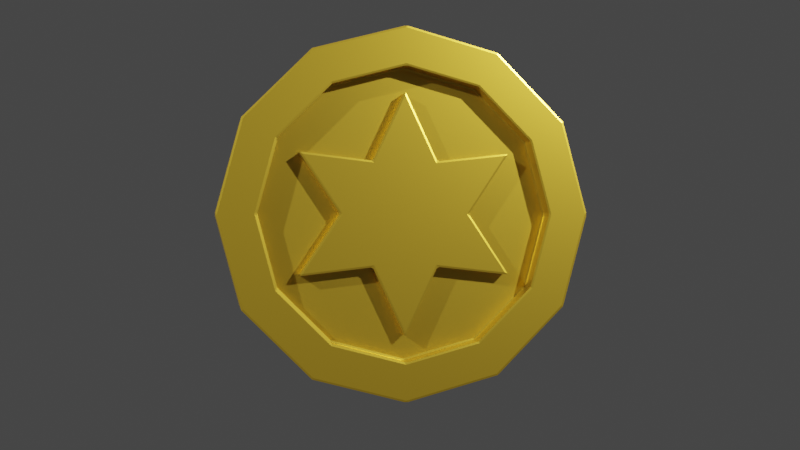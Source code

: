 # Source: CoinGold.blend  (saved by Blender 3.3.6; exported with 4.5.12 LTS)
import bpy
from mathutils import Matrix  # noqa: F401  (used for matrix-valued properties, if any)

bpy.ops.wm.read_factory_settings(use_empty=True)
scene = bpy.context.scene
scene.name = 'Scene'

# ---- collections
col_collection = bpy.data.collections.new('Collection'); scene.collection.children.link(col_collection)

# ---- materials (node trees are filled in below, after node groups)
mat_gold = bpy.data.materials.new('Gold')

# ---- material node trees
mat_gold.use_nodes = True; mat_gold.node_tree.nodes.clear()
_N = mat_gold.node_tree.nodes; _L = mat_gold.node_tree.links
n0 = _N.new('ShaderNodeBsdfPrincipled'); n0.name = 'Principled BSDF'; n0.location = (10, 300)
n0.distribution = 'GGX'
n0.subsurface_method = 'RANDOM_WALK_SKIN'
n0.inputs[0].default_value = (0.6584, 0.4287, 0.0382, 1.0)
n0.inputs[1].default_value = 0.9
n0.inputs[2].default_value = 0.3
n0.inputs[3].default_value = 1.45
n0.inputs[27].default_value = (0.0, 0.0, 0.0, 1.0)
n0.inputs[28].default_value = 1.0
n1 = _N.new('ShaderNodeOutputMaterial'); n1.name = 'Material Output'; n1.location = (300, 300)
_L.new(n0.outputs[0], n1.inputs[0])
n1.is_active_output = True

# ---- world
world_world = bpy.data.worlds.new('World'); scene.world = world_world
world_world.use_nodes = True; world_world.node_tree.nodes.clear()
_N = world_world.node_tree.nodes; _L = world_world.node_tree.links
n0 = _N.new('ShaderNodeOutputWorld'); n0.name = 'World Output'; n0.location = (300, 300)
n1 = _N.new('ShaderNodeBackground'); n1.name = 'Background'; n1.location = (10, 300)
n1.inputs[0].default_value = (0.05088, 0.05088, 0.05088, 1.0)
_L.new(n1.outputs[0], n0.inputs[0])
n0.is_active_output = True
world_world.color = (0.05088, 0.05088, 0.05088)
world_world.use_sun_shadow = False
world_world.sun_shadow_jitter_overblur = 0.0

# ---- cameras
cam_c_mara = bpy.data.cameras.new('Cámara')

# ---- lights
light_sol = bpy.data.lights.new('Sol', 'SPOT')
light_sol.transmission_factor = 0.0
light_sol.energy = 4500.0
light_sol.shadow_soft_size = 0.125
light_sol.shadow_maximum_resolution = 0.006
light_sol.use_absolute_resolution = True
light_sol_001 = bpy.data.lights.new('Sol.001', 'SPOT')
light_sol_001.transmission_factor = 0.0
light_sol_001.energy = 5000.0
light_sol_001.shadow_soft_size = 0.125
light_sol_001.shadow_maximum_resolution = 0.006
light_sol_001.use_absolute_resolution = True

# ---- meshes
me_cilindro = bpy.data.meshes.new('Cilindro')
me_cilindro.from_pydata([(0.0, 0.7888, -1.0), (0.0, 0.7888, 1.0), (0.3944, 0.6831, -1.0), (0.3944, 0.6831, 1.0), (0.6831, 0.3944, -1.0), (0.6831, 0.3944, 1.0), (0.7888, 0.0, -1.0), (0.7888, 0.0, 1.0), (0.6831, -0.3944, -1.0), (0.6831, -0.3944, 1.0), (0.3944, -0.6831, -1.0), (0.3944, -0.6831, 1.0), (0.0, -0.7888, -1.0), (0.0, -0.7888, 1.0), (-0.3944, -0.6831, -1.0), (-0.3944, -0.6831, 1.0), (-0.6831, -0.3944, -1.0), (-0.6831, -0.3944, 1.0), (-0.7888, 0.0, -1.0), (-0.7888, 0.0, 1.0), (-0.6831, 0.3944, -1.0), (-0.6831, 0.3944, 1.0), (-0.3944, 0.6831, -1.0), (-0.3944, 0.6831, 1.0), (0.0, 1.0, -1.0), (0.5, 0.866, -1.0), (0.5, 0.866, 1.0), (0.0, 1.0, 1.0), (0.866, 0.5, -1.0), (0.866, 0.5, 1.0), (1.0, 0.0, -1.0), (1.0, 0.0, 1.0), (0.866, -0.5, -1.0), (0.866, -0.5, 1.0), (0.5, -0.866, -1.0), (0.5, -0.866, 1.0), (0.0, -1.0, -1.0), (0.0, -1.0, 1.0), (-0.5, -0.866, -1.0), (-0.5, -0.866, 1.0), (-0.866, -0.5, -1.0), (-0.866, -0.5, 1.0), (-1.0, 0.0, -1.0), (-1.0, 0.0, 1.0), (-0.866, 0.5, -1.0), (-0.866, 0.5, 1.0), (-0.5, 0.866, -1.0), (-0.5, 0.866, 1.0), (3.506e-08, 0.3489, -0.4567), (0.3274, 0.5671, -0.4567), (0.3274, 0.5671, 0.4567), (2.106e-08, 0.3489, 0.4567), (0.2825, 0.1744, -0.4567), (0.2825, 0.1744, 0.4567), (0.6548, 1.033e-08, -0.4567), (0.6548, 1.24e-08, 0.4567), (0.2825, -0.1744, -0.4567), (0.2825, -0.1744, 0.4567), (0.3274, -0.5671, -0.4567), (0.3274, -0.5671, 0.4567), (4.535e-08, -0.3489, -0.4567), (3.342e-08, -0.3489, 0.4567), (-0.3274, -0.5671, -0.4567), (-0.3274, -0.5671, 0.4567), (-0.2825, -0.1744, -0.4567), (-0.2825, -0.1744, 0.4567), (-0.6548, -1.033e-08, -0.4567), (-0.6548, -1.24e-08, 0.4567), (-0.2825, 0.1744, -0.4567), (-0.2825, 0.1744, 0.4567), (-0.3274, 0.5671, -0.4567), (-0.3274, 0.5671, 0.4567), (5.205e-08, 0.7888, -0.4567), (0.3944, 0.6831, -0.4567), (0.3944, 0.6831, 0.4567), (2.603e-08, 0.7888, 0.4567), (0.6831, 0.3944, -0.4567), (0.6831, 0.3944, 0.4567), (0.7888, 0.0, -0.4567), (0.7888, 0.0, 0.4567), (0.6831, -0.3944, -0.4567), (0.6831, -0.3944, 0.4567), (0.3944, -0.6831, -0.4567), (0.3944, -0.6831, 0.4567), (5.205e-08, -0.7888, -0.4567), (2.603e-08, -0.7888, 0.4567), (-0.3944, -0.6831, -0.4567), (-0.3944, -0.6831, 0.4567), (-0.6831, -0.3944, -0.4567), (-0.6831, -0.3944, 0.4567), (-0.7888, 0.0, -0.4567), (-0.7888, 0.0, 0.4567), (-0.6831, 0.3944, -0.4567), (-0.6831, 0.3944, 0.4567), (-0.3944, 0.6831, -0.4567), (-0.3944, 0.6831, 0.4567), (3.506e-08, 0.3489, -0.4567), (0.3274, 0.5671, -0.4567), (0.3274, 0.5671, 0.4567), (2.106e-08, 0.3489, 0.4567), (0.2825, 0.1744, -0.4567), (0.2825, 0.1744, 0.4567), (0.6548, 1.033e-08, -0.4567), (0.6548, 1.24e-08, 0.4567), (0.2825, -0.1744, -0.4567), (0.2825, -0.1744, 0.4567), (0.3274, -0.5671, -0.4567), (0.3274, -0.5671, 0.4567), (4.535e-08, -0.3489, -0.4567), (3.342e-08, -0.3489, 0.4567), (-0.3274, -0.5671, -0.4567), (-0.3274, -0.5671, 0.4567), (-0.2825, -0.1744, -0.4567), (-0.2825, -0.1744, 0.4567), (-0.6548, -1.033e-08, -0.4567), (-0.6548, -1.24e-08, 0.4567), (-0.2825, 0.1744, -0.4567), (-0.2825, 0.1744, 0.4567), (-0.3274, 0.5671, -0.4567), (-0.3274, 0.5671, 0.4567), (3.506e-08, 0.3489, -0.4567), (0.3274, 0.5671, -0.4567), (0.3274, 0.5671, 0.4567), (2.106e-08, 0.3489, 0.4567), (0.2825, 0.1744, -0.4567), (0.2825, 0.1744, 0.4567), (0.6548, 1.033e-08, -0.4567), (0.6548, 1.24e-08, 0.4567), (0.2825, -0.1744, -0.4567), (0.2825, -0.1744, 0.4567), (0.3274, -0.5671, -0.4567), (0.3274, -0.5671, 0.4567), (4.535e-08, -0.3489, -0.4567), (3.342e-08, -0.3489, 0.4567), (-0.3274, -0.5671, -0.4567), (-0.3274, -0.5671, 0.4567), (-0.2825, -0.1744, -0.4567), (-0.2825, -0.1744, 0.4567), (-0.6548, -1.033e-08, -0.4567), (-0.6548, -1.24e-08, 0.4567), (-0.2825, 0.1744, -0.4567), (-0.2825, 0.1744, 0.4567), (-0.3274, 0.5671, -0.4567), (-0.3274, 0.5671, 0.4567), (3.506e-08, 0.3489, -0.8611), (0.3274, 0.5671, -0.8611), (0.3274, 0.5671, 0.8611), (2.106e-08, 0.3489, 0.8611), (0.2825, 0.1744, -0.8611), (0.2825, 0.1744, 0.8611), (0.6548, 1.033e-08, -0.8611), (0.6548, 1.24e-08, 0.8611), (0.2825, -0.1744, -0.8611), (0.2825, -0.1744, 0.8611), (0.3274, -0.5671, -0.8611), (0.3274, -0.5671, 0.8611), (4.535e-08, -0.3489, -0.8611), (3.342e-08, -0.3489, 0.8611), (-0.3274, -0.5671, -0.8611), (-0.3274, -0.5671, 0.8611), (-0.2825, -0.1744, -0.8611), (-0.2825, -0.1744, 0.8611), (-0.6548, -1.033e-08, -0.8611), (-0.6548, -1.24e-08, 0.8611), (-0.2825, 0.1744, -0.8611), (-0.2825, 0.1744, 0.8611), (-0.3274, 0.5671, -0.8611), (-0.3274, 0.5671, 0.8611)], [], [(24, 27, 26, 25), (25, 26, 29, 28), (28, 29, 31, 30), (30, 31, 33, 32), (32, 33, 35, 34), (34, 35, 37, 36), (36, 37, 39, 38), (38, 39, 41, 40), (40, 41, 43, 42), (42, 43, 45, 44), (8, 10, 82, 80), (44, 45, 47, 46), (46, 47, 27, 24), (17, 15, 87, 89), (2, 0, 24, 25), (1, 3, 26, 27), (4, 2, 25, 28), (3, 5, 29, 26), (6, 4, 28, 30), (5, 7, 31, 29), (8, 6, 30, 32), (7, 9, 33, 31), (10, 8, 32, 34), (9, 11, 35, 33), (12, 10, 34, 36), (11, 13, 37, 35), (14, 12, 36, 38), (13, 15, 39, 37), (16, 14, 38, 40), (15, 17, 41, 39), (18, 16, 40, 42), (17, 19, 43, 41), (20, 18, 42, 44), (19, 21, 45, 43), (22, 20, 44, 46), (21, 23, 47, 45), (0, 22, 46, 24), (23, 1, 27, 47), (51, 71, 119, 99), (56, 58, 106, 104), (1, 23, 95, 75), (3, 1, 75, 74), (16, 18, 90, 88), (11, 9, 81, 83), (2, 4, 76, 73), (19, 17, 89, 91), (10, 12, 84, 82), (5, 3, 74, 77), (18, 20, 92, 90), (13, 11, 83, 85), (4, 6, 78, 76), (21, 19, 91, 93), (12, 14, 86, 84), (7, 5, 77, 79), (20, 22, 94, 92), (15, 13, 85, 87), (6, 8, 80, 78), (23, 21, 93, 95), (14, 16, 88, 86), (9, 7, 79, 81), (22, 0, 72, 94), (0, 2, 73, 72), (49, 48, 72, 73), (51, 50, 74, 75), (52, 49, 73, 76), (50, 53, 77, 74), (54, 52, 76, 78), (53, 55, 79, 77), (56, 54, 78, 80), (55, 57, 81, 79), (58, 56, 80, 82), (57, 59, 83, 81), (60, 58, 82, 84), (59, 61, 85, 83), (62, 60, 84, 86), (61, 63, 87, 85), (64, 62, 86, 88), (63, 65, 89, 87), (66, 64, 88, 90), (65, 67, 91, 89), (68, 66, 90, 92), (67, 69, 93, 91), (70, 68, 92, 94), (69, 71, 95, 93), (48, 70, 94, 72), (71, 51, 75, 95), (103, 101, 125, 127), (108, 110, 134, 132), (50, 51, 99, 98), (64, 66, 114, 112), (59, 57, 105, 107), (49, 52, 100, 97), (67, 65, 113, 115), (58, 60, 108, 106), (53, 50, 98, 101), (66, 68, 116, 114), (61, 59, 107, 109), (52, 54, 102, 100), (69, 67, 115, 117), (60, 62, 110, 108), (55, 53, 101, 103), (68, 70, 118, 116), (63, 61, 109, 111), (54, 56, 104, 102), (71, 69, 117, 119), (62, 64, 112, 110), (57, 55, 103, 105), (70, 48, 96, 118), (48, 49, 97, 96), (65, 63, 111, 113), (122, 123, 147, 146), (123, 143, 167, 147), (116, 118, 142, 140), (111, 109, 133, 135), (102, 104, 128, 126), (119, 117, 141, 143), (110, 112, 136, 134), (105, 103, 127, 129), (118, 96, 120, 142), (96, 97, 121, 120), (113, 111, 135, 137), (104, 106, 130, 128), (99, 119, 143, 123), (98, 99, 123, 122), (112, 114, 138, 136), (107, 105, 129, 131), (97, 100, 124, 121), (115, 113, 137, 139), (106, 108, 132, 130), (101, 98, 122, 125), (114, 116, 140, 138), (109, 107, 131, 133), (100, 102, 126, 124), (117, 115, 139, 141), (146, 147, 167, 165, 163, 161, 159, 157, 155, 153, 151, 149), (144, 145, 148, 150, 152, 154, 156, 158, 160, 162, 164, 166), (136, 138, 162, 160), (131, 129, 153, 155), (121, 124, 148, 145), (139, 137, 161, 163), (130, 132, 156, 154), (125, 122, 146, 149), (138, 140, 164, 162), (133, 131, 155, 157), (124, 126, 150, 148), (141, 139, 163, 165), (132, 134, 158, 156), (127, 125, 149, 151), (140, 142, 166, 164), (135, 133, 157, 159), (126, 128, 152, 150), (143, 141, 165, 167), (134, 136, 160, 158), (129, 127, 151, 153), (142, 120, 144, 166), (120, 121, 145, 144), (137, 135, 159, 161), (128, 130, 154, 152)])
_uv = me_cilindro.uv_layers.new(name='MapaUV')
_uv.uv.foreach_set('vector', [1.0, 0.5, 1.0, 1.0, 0.9167, 1.0, 0.9167, 0.5, 0.9167, 0.5, 0.9167, 1.0, 0.8333, 1.0, 0.8333, 0.5, 0.8333, 0.5, 0.8333, 1.0, 0.75, 1.0, 0.75, 0.5, 0.75, 0.5, 0.75, 1.0, 0.6667, 1.0, 0.6667, 0.5, 0.6667, 0.5, 0.6667, 1.0, 0.5833, 1.0, 0.5833, 0.5, 0.5833, 0.5, 0.5833, 1.0, 0.5, 1.0, 0.5, 0.5, 0.5, 0.5, 0.5, 1.0, 0.4167, 1.0, 0.4167, 0.5, 0.4167, 0.5, 0.4167, 1.0, 0.3333, 1.0, 0.3333, 0.5, 0.3333, 0.5, 0.3333, 1.0, 0.25, 1.0, 0.25, 0.5, 0.25, 0.5, 0.25, 1.0, 0.1667, 1.0, 0.1667, 0.5, 0.9139, 0.1553, 0.8447, 0.08606, 0.8447, 0.08606, 0.9139, 0.1553, 0.1667, 0.5, 0.1667, 1.0, 0.08333, 1.0, 0.08333, 0.5, 0.08333, 0.5, 0.08333, 1.0, 7.451e-08, 1.0, 7.451e-08, 0.5, 0.08606, 0.1553, 0.1553, 0.08606, 0.1553, 0.08606, 0.08606, 0.1553, 0.8447, 0.4139, 0.75, 0.4393, 0.75, 0.49, 0.87, 0.4578, 0.25, 0.4393, 0.3447, 0.4139, 0.37, 0.4578, 0.25, 0.49, 0.9139, 0.3447, 0.8447, 0.4139, 0.87, 0.4578, 0.9578, 0.37, 0.3447, 0.4139, 0.4139, 0.3447, 0.4578, 0.37, 0.37, 0.4578, 0.9393, 0.25, 0.9139, 0.3447, 0.9578, 0.37, 0.99, 0.25, 0.4139, 0.3447, 0.4393, 0.25, 0.49, 0.25, 0.4578, 0.37, 0.9139, 0.1553, 0.9393, 0.25, 0.99, 0.25, 0.9578, 0.13, 0.4393, 0.25, 0.4139, 0.1553, 0.4578, 0.13, 0.49, 0.25, 0.8447, 0.08606, 0.9139, 0.1553, 0.9578, 0.13, 0.87, 0.04215, 0.4139, 0.1553, 0.3447, 0.08606, 0.37, 0.04215, 0.4578, 0.13, 0.75, 0.0607, 0.8447, 0.08606, 0.87, 0.04215, 0.75, 0.01, 0.3447, 0.08606, 0.25, 0.0607, 0.25, 0.01, 0.37, 0.04215, 0.6553, 0.08606, 0.75, 0.0607, 0.75, 0.01, 0.63, 0.04215, 0.25, 0.0607, 0.1553, 0.08606, 0.13, 0.04215, 0.25, 0.01, 0.5861, 0.1553, 0.6553, 0.08606, 0.63, 0.04215, 0.5422, 0.13, 0.1553, 0.08606, 0.08606, 0.1553, 0.04215, 0.13, 0.13, 0.04215, 0.5607, 0.25, 0.5861, 0.1553, 0.5422, 0.13, 0.51, 0.25, 0.08606, 0.1553, 0.0607, 0.25, 0.01, 0.25, 0.04215, 0.13, 0.5861, 0.3447, 0.5607, 0.25, 0.51, 0.25, 0.5422, 0.37, 0.0607, 0.25, 0.08606, 0.3447, 0.04215, 0.37, 0.01, 0.25, 0.6553, 0.4139, 0.5861, 0.3447, 0.5422, 0.37, 0.63, 0.4578, 0.08606, 0.3447, 0.1553, 0.4139, 0.13, 0.4578, 0.04215, 0.37, 0.75, 0.4393, 0.6553, 0.4139, 0.63, 0.4578, 0.75, 0.49, 0.1553, 0.4139, 0.25, 0.4393, 0.25, 0.49, 0.13, 0.4578, 0.25, 0.4072, 0.1714, 0.3861, 0.1714, 0.3861, 0.25, 0.4072, 0.8861, 0.1714, 0.8286, 0.1139, 0.8286, 0.1139, 0.8861, 0.1714, 0.25, 0.4393, 0.1553, 0.4139, 0.1553, 0.4139, 0.25, 0.4393, 0.3447, 0.4139, 0.25, 0.4393, 0.25, 0.4393, 0.3447, 0.4139, 0.5861, 0.1553, 0.5607, 0.25, 0.5607, 0.25, 0.5861, 0.1553, 0.3447, 0.08606, 0.4139, 0.1553, 0.4139, 0.1553, 0.3447, 0.08606, 0.8447, 0.4139, 0.9139, 0.3447, 0.9139, 0.3447, 0.8447, 0.4139, 0.0607, 0.25, 0.08606, 0.1553, 0.08606, 0.1553, 0.0607, 0.25, 0.8447, 0.08606, 0.75, 0.0607, 0.75, 0.0607, 0.8447, 0.08606, 0.4139, 0.3447, 0.3447, 0.4139, 0.3447, 0.4139, 0.4139, 0.3447, 0.5607, 0.25, 0.5861, 0.3447, 0.5861, 0.3447, 0.5607, 0.25, 0.25, 0.0607, 0.3447, 0.08606, 0.3447, 0.08606, 0.25, 0.0607, 0.9139, 0.3447, 0.9393, 0.25, 0.9393, 0.25, 0.9139, 0.3447, 0.08606, 0.3447, 0.0607, 0.25, 0.0607, 0.25, 0.08606, 0.3447, 0.75, 0.0607, 0.6553, 0.08606, 0.6553, 0.08606, 0.75, 0.0607, 0.4393, 0.25, 0.4139, 0.3447, 0.4139, 0.3447, 0.4393, 0.25, 0.5861, 0.3447, 0.6553, 0.4139, 0.6553, 0.4139, 0.5861, 0.3447, 0.1553, 0.08606, 0.25, 0.0607, 0.25, 0.0607, 0.1553, 0.08606, 0.9393, 0.25, 0.9139, 0.1553, 0.9139, 0.1553, 0.9393, 0.25, 0.1553, 0.4139, 0.08606, 0.3447, 0.08606, 0.3447, 0.1553, 0.4139, 0.6553, 0.08606, 0.5861, 0.1553, 0.5861, 0.1553, 0.6553, 0.08606, 0.4139, 0.1553, 0.4393, 0.25, 0.4393, 0.25, 0.4139, 0.1553, 0.6553, 0.4139, 0.75, 0.4393, 0.75, 0.4393, 0.6553, 0.4139, 0.75, 0.4393, 0.8447, 0.4139, 0.8447, 0.4139, 0.75, 0.4393, 0.8286, 0.3861, 0.75, 0.4072, 0.75, 0.4393, 0.8447, 0.4139, 0.25, 0.4072, 0.3286, 0.3861, 0.3447, 0.4139, 0.25, 0.4393, 0.8861, 0.3286, 0.8286, 0.3861, 0.8447, 0.4139, 0.9139, 0.3447, 0.3286, 0.3861, 0.3861, 0.3286, 0.4139, 0.3447, 0.3447, 0.4139, 0.9072, 0.25, 0.8861, 0.3286, 0.9139, 0.3447, 0.9393, 0.25, 0.3861, 0.3286, 0.4072, 0.25, 0.4393, 0.25, 0.4139, 0.3447, 0.8861, 0.1714, 0.9072, 0.25, 0.9393, 0.25, 0.9139, 0.1553, 0.4072, 0.25, 0.3861, 0.1714, 0.4139, 0.1553, 0.4393, 0.25, 0.8286, 0.1139, 0.8861, 0.1714, 0.9139, 0.1553, 0.8447, 0.08606, 0.3861, 0.1714, 0.3286, 0.1139, 0.3447, 0.08606, 0.4139, 0.1553, 0.75, 0.09285, 0.8286, 0.1139, 0.8447, 0.08606, 0.75, 0.0607, 0.3286, 0.1139, 0.25, 0.09285, 0.25, 0.0607, 0.3447, 0.08606, 0.6714, 0.1139, 0.75, 0.09285, 0.75, 0.0607, 0.6553, 0.08606, 0.25, 0.09285, 0.1714, 0.1139, 0.1553, 0.08606, 0.25, 0.0607, 0.6139, 0.1714, 0.6714, 0.1139, 0.6553, 0.08606, 0.5861, 0.1553, 0.1714, 0.1139, 0.1139, 0.1714, 0.08606, 0.1553, 0.1553, 0.08606, 0.5928, 0.25, 0.6139, 0.1714, 0.5861, 0.1553, 0.5607, 0.25, 0.1139, 0.1714, 0.09285, 0.25, 0.0607, 0.25, 0.08606, 0.1553, 0.6139, 0.3286, 0.5928, 0.25, 0.5607, 0.25, 0.5861, 0.3447, 0.09285, 0.25, 0.1139, 0.3286, 0.08606, 0.3447, 0.0607, 0.25, 0.6714, 0.3861, 0.6139, 0.3286, 0.5861, 0.3447, 0.6553, 0.4139, 0.1139, 0.3286, 0.1714, 0.3861, 0.1553, 0.4139, 0.08606, 0.3447, 0.75, 0.4072, 0.6714, 0.3861, 0.6553, 0.4139, 0.75, 0.4393, 0.1714, 0.3861, 0.25, 0.4072, 0.25, 0.4393, 0.1553, 0.4139, 0.4072, 0.25, 0.3861, 0.3286, 0.3861, 0.3286, 0.4072, 0.25, 0.75, 0.09285, 0.6714, 0.1139, 0.6714, 0.1139, 0.75, 0.09285, 0.3286, 0.3861, 0.25, 0.4072, 0.25, 0.4072, 0.3286, 0.3861, 0.6139, 0.1714, 0.5928, 0.25, 0.5928, 0.25, 0.6139, 0.1714, 0.3286, 0.1139, 0.3861, 0.1714, 0.3861, 0.1714, 0.3286, 0.1139, 0.8286, 0.3861, 0.8861, 0.3286, 0.8861, 0.3286, 0.8286, 0.3861, 0.09285, 0.25, 0.1139, 0.1714, 0.1139, 0.1714, 0.09285, 0.25, 0.8286, 0.1139, 0.75, 0.09285, 0.75, 0.09285, 0.8286, 0.1139, 0.3861, 0.3286, 0.3286, 0.3861, 0.3286, 0.3861, 0.3861, 0.3286, 0.5928, 0.25, 0.6139, 0.3286, 0.6139, 0.3286, 0.5928, 0.25, 0.25, 0.09285, 0.3286, 0.1139, 0.3286, 0.1139, 0.25, 0.09285, 0.8861, 0.3286, 0.9072, 0.25, 0.9072, 0.25, 0.8861, 0.3286, 0.1139, 0.3286, 0.09285, 0.25, 0.09285, 0.25, 0.1139, 0.3286, 0.75, 0.09285, 0.6714, 0.1139, 0.6714, 0.1139, 0.75, 0.09285, 0.4072, 0.25, 0.3861, 0.3286, 0.3861, 0.3286, 0.4072, 0.25, 0.6139, 0.3286, 0.6714, 0.3861, 0.6714, 0.3861, 0.6139, 0.3286, 0.1714, 0.1139, 0.25, 0.09285, 0.25, 0.09285, 0.1714, 0.1139, 0.9072, 0.25, 0.8861, 0.1714, 0.8861, 0.1714, 0.9072, 0.25, 0.1714, 0.3861, 0.1139, 0.3286, 0.1139, 0.3286, 0.1714, 0.3861, 0.6714, 0.1139, 0.6139, 0.1714, 0.6139, 0.1714, 0.6714, 0.1139, 0.3861, 0.1714, 0.4072, 0.25, 0.4072, 0.25, 0.3861, 0.1714, 0.6714, 0.3861, 0.75, 0.4072, 0.75, 0.4072, 0.6714, 0.3861, 0.75, 0.4072, 0.8286, 0.3861, 0.8286, 0.3861, 0.75, 0.4072, 0.1139, 0.1714, 0.1714, 0.1139, 0.1714, 0.1139, 0.1139, 0.1714, 0.3286, 0.3861, 0.25, 0.4072, 0.25, 0.4072, 0.3286, 0.3861, 0.25, 0.4072, 0.1714, 0.3861, 0.1714, 0.3861, 0.25, 0.4072, 0.6139, 0.3286, 0.6714, 0.3861, 0.6714, 0.3861, 0.6139, 0.3286, 0.1714, 0.1139, 0.25, 0.09285, 0.25, 0.09285, 0.1714, 0.1139, 0.9072, 0.25, 0.8861, 0.1714, 0.8861, 0.1714, 0.9072, 0.25, 0.1714, 0.3861, 0.1139, 0.3286, 0.1139, 0.3286, 0.1714, 0.3861, 0.6714, 0.1139, 0.6139, 0.1714, 0.6139, 0.1714, 0.6714, 0.1139, 0.3861, 0.1714, 0.4072, 0.25, 0.4072, 0.25, 0.3861, 0.1714, 0.6714, 0.3861, 0.75, 0.4072, 0.75, 0.4072, 0.6714, 0.3861, 0.75, 0.4072, 0.8286, 0.3861, 0.8286, 0.3861, 0.75, 0.4072, 0.1139, 0.1714, 0.1714, 0.1139, 0.1714, 0.1139, 0.1139, 0.1714, 0.8861, 0.1714, 0.8286, 0.1139, 0.8286, 0.1139, 0.8861, 0.1714, 0.25, 0.4072, 0.1714, 0.3861, 0.1714, 0.3861, 0.25, 0.4072, 0.3286, 0.3861, 0.25, 0.4072, 0.25, 0.4072, 0.3286, 0.3861, 0.6139, 0.1714, 0.5928, 0.25, 0.5928, 0.25, 0.6139, 0.1714, 0.3286, 0.1139, 0.3861, 0.1714, 0.3861, 0.1714, 0.3286, 0.1139, 0.8286, 0.3861, 0.8861, 0.3286, 0.8861, 0.3286, 0.8286, 0.3861, 0.09285, 0.25, 0.1139, 0.1714, 0.1139, 0.1714, 0.09285, 0.25, 0.8286, 0.1139, 0.75, 0.09285, 0.75, 0.09285, 0.8286, 0.1139, 0.3861, 0.3286, 0.3286, 0.3861, 0.3286, 0.3861, 0.3861, 0.3286, 0.5928, 0.25, 0.6139, 0.3286, 0.6139, 0.3286, 0.5928, 0.25, 0.25, 0.09285, 0.3286, 0.1139, 0.3286, 0.1139, 0.25, 0.09285, 0.8861, 0.3286, 0.9072, 0.25, 0.9072, 0.25, 0.8861, 0.3286, 0.1139, 0.3286, 0.09285, 0.25, 0.09285, 0.25, 0.1139, 0.3286, 0.3286, 0.3861, 0.25, 0.4072, 0.1714, 0.3861, 0.1139, 0.3286, 0.09285, 0.25, 0.1139, 0.1714, 0.1714, 0.1139, 0.25, 0.09285, 0.3286, 0.1139, 0.3861, 0.1714, 0.4072, 0.25, 0.3861, 0.3286, 0.75, 0.4072, 0.8286, 0.3861, 0.8861, 0.3286, 0.9072, 0.25, 0.8861, 0.1714, 0.8286, 0.1139, 0.75, 0.09285, 0.6714, 0.1139, 0.6139, 0.1714, 0.5928, 0.25, 0.6139, 0.3286, 0.6714, 0.3861, 0.6139, 0.1714, 0.5928, 0.25, 0.5928, 0.25, 0.6139, 0.1714, 0.3286, 0.1139, 0.3861, 0.1714, 0.3861, 0.1714, 0.3286, 0.1139, 0.8286, 0.3861, 0.8861, 0.3286, 0.8861, 0.3286, 0.8286, 0.3861, 0.09285, 0.25, 0.1139, 0.1714, 0.1139, 0.1714, 0.09285, 0.25, 0.8286, 0.1139, 0.75, 0.09285, 0.75, 0.09285, 0.8286, 0.1139, 0.3861, 0.3286, 0.3286, 0.3861, 0.3286, 0.3861, 0.3861, 0.3286, 0.5928, 0.25, 0.6139, 0.3286, 0.6139, 0.3286, 0.5928, 0.25, 0.25, 0.09285, 0.3286, 0.1139, 0.3286, 0.1139, 0.25, 0.09285, 0.8861, 0.3286, 0.9072, 0.25, 0.9072, 0.25, 0.8861, 0.3286, 0.1139, 0.3286, 0.09285, 0.25, 0.09285, 0.25, 0.1139, 0.3286, 0.75, 0.09285, 0.6714, 0.1139, 0.6714, 0.1139, 0.75, 0.09285, 0.4072, 0.25, 0.3861, 0.3286, 0.3861, 0.3286, 0.4072, 0.25, 0.6139, 0.3286, 0.6714, 0.3861, 0.6714, 0.3861, 0.6139, 0.3286, 0.1714, 0.1139, 0.25, 0.09285, 0.25, 0.09285, 0.1714, 0.1139, 0.9072, 0.25, 0.8861, 0.1714, 0.8861, 0.1714, 0.9072, 0.25, 0.1714, 0.3861, 0.1139, 0.3286, 0.1139, 0.3286, 0.1714, 0.3861, 0.6714, 0.1139, 0.6139, 0.1714, 0.6139, 0.1714, 0.6714, 0.1139, 0.3861, 0.1714, 0.4072, 0.25, 0.4072, 0.25, 0.3861, 0.1714, 0.6714, 0.3861, 0.75, 0.4072, 0.75, 0.4072, 0.6714, 0.3861, 0.75, 0.4072, 0.8286, 0.3861, 0.8286, 0.3861, 0.75, 0.4072, 0.1139, 0.1714, 0.1714, 0.1139, 0.1714, 0.1139, 0.1139, 0.1714, 0.8861, 0.1714, 0.8286, 0.1139, 0.8286, 0.1139, 0.8861, 0.1714])
me_cilindro.materials.append(mat_gold)
me_cilindro.update()

# ---- objects
ob_cilindro = bpy.data.objects.new('Cilindro', me_cilindro)
ob_sol = bpy.data.objects.new('Sol', light_sol)
ob_sol_001 = bpy.data.objects.new('Sol.001', light_sol_001)
ob_c_mara = bpy.data.objects.new('Cámara', cam_c_mara)

# ---- transforms, parenting, visibility, modifiers, constraints
ob_cilindro.location = (0.0, 0.0, 1.0)
ob_cilindro.rotation_euler = (-0.1745, 1.745, 6.283)
ob_cilindro.scale = (1.0, 1.0, 0.2)
_m = ob_cilindro.modifiers.new('Biselar', 'BEVEL')
_m.width = 0.01
_m.width_pct = 0.01
ob_sol.location = (-5.0, -6.0, 6.0)
ob_sol.rotation_euler = (0.733, -0.7854, 0.0)
ob_sol_001.location = (-5.0, 6.0, 6.0)
ob_sol_001.rotation_euler = (-0.733, -0.7854, 0.0)
ob_c_mara.location = (-6.0, 0.0, 2.0)
ob_c_mara.rotation_euler = (1.396, 0.0, -1.571)

# ---- collection membership
col_collection.objects.link(ob_cilindro)
col_collection.objects.link(ob_sol)
col_collection.objects.link(ob_sol_001)
col_collection.objects.link(ob_c_mara)

# ---- scene / render settings (as saved in the file)
scene.camera = ob_c_mara
scene.frame_start = 1; scene.frame_end = 50; scene.frame_set(50)
scene.render.engine = 'CYCLES'
scene.render.image_settings.file_format = 'FFMPEG'
scene.render.image_settings.color_mode = 'RGB'
scene.cycles.sampling_pattern = 'TABULATED_SOBOL'
scene.cycles.use_light_tree = False
scene.view_settings.view_transform = 'Filmic'
bpy.context.view_layer.update()
